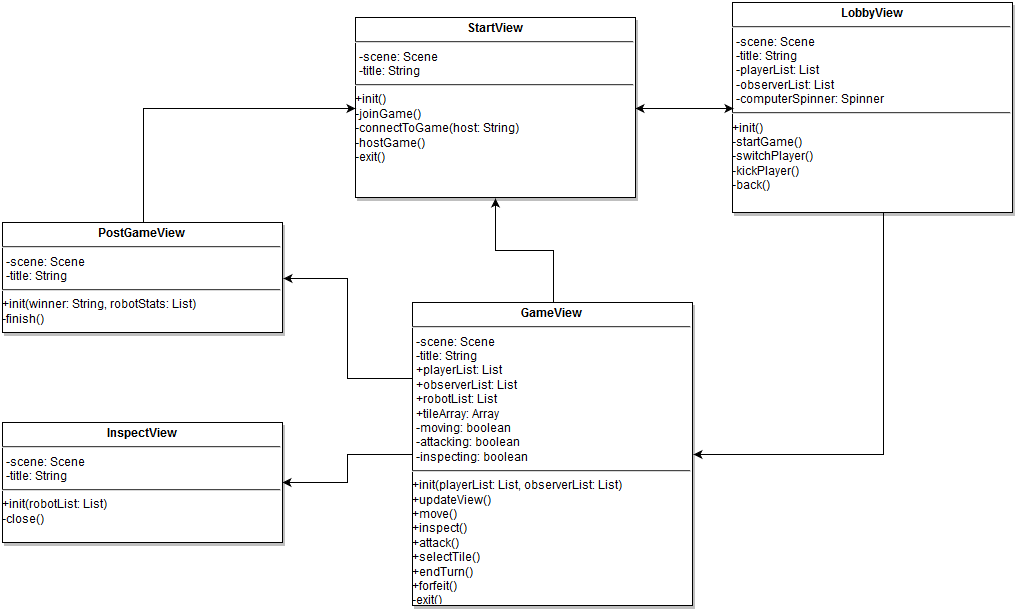

The diagram above was exported from draw.io. Its source (the exported page's mxGraphModel, read from the mxfile embedded in the PNG):
<mxGraphModel dx="1752" dy="904" grid="1" gridSize="10" guides="1" tooltips="1" connect="1" arrows="1" fold="1" page="1" pageScale="1" pageWidth="850" pageHeight="1100" background="#ffffff" math="0" shadow="0">
  <root>
    <mxCell id="0" />
    <mxCell id="1" parent="0" />
    <mxCell id="2" style="edgeStyle=orthogonalEdgeStyle;rounded=0;html=1;entryX=1;entryY=0.5;jettySize=auto;orthogonalLoop=1;" parent="1" source="3" target="9" edge="1">
      <mxGeometry x="1053" y="754" as="geometry">
        <Array as="points">
          <mxPoint x="1243" y="996" />
        </Array>
      </mxGeometry>
    </mxCell>
    <mxCell id="3" value="&lt;p style=&quot;margin: 0px ; margin-top: 4px ; text-align: center&quot;&gt;&lt;strong&gt;LobbyView&lt;/strong&gt;&lt;/p&gt;&lt;hr&gt;&lt;p style=&quot;margin: 0px ; margin-left: 4px&quot;&gt;&lt;/p&gt;&lt;p style=&quot;margin: 0px ; margin-left: 4px&quot;&gt;&lt;span&gt;-scene: Scene&lt;/span&gt;&lt;br&gt;&lt;/p&gt;&lt;p style=&quot;margin: 0px ; margin-left: 4px&quot;&gt;-title: String&lt;/p&gt;&lt;p style=&quot;margin: 0px ; margin-left: 4px&quot;&gt;-playerList: List&lt;/p&gt;&lt;p style=&quot;margin: 0px ; margin-left: 4px&quot;&gt;-observerList: List&lt;/p&gt;&lt;p style=&quot;margin: 0px ; margin-left: 4px&quot;&gt;-computerSpinner: Spinner&lt;/p&gt;&lt;hr id=&quot;null&quot;&gt;+init()&lt;br&gt;&lt;div&gt;-startGame()&lt;div&gt;-switchPlayer()&lt;/div&gt;&lt;div&gt;-kickPlayer()&lt;/div&gt;&lt;/div&gt;&lt;div&gt;-back()&lt;/div&gt;&lt;div&gt;&lt;br&gt;&lt;/div&gt;" style="shadow=1;fillColor=#FFFFFF;gradientColor=none;verticalAlign=top;align=left;overflow=fill;fontSize=12;fontFamily=Helvetica;html=1" parent="1" vertex="1">
      <mxGeometry x="1093" y="544" width="280" height="210" as="geometry" />
    </mxCell>
    <mxCell id="4" style="edgeStyle=orthogonalEdgeStyle;rounded=0;html=1;entryX=0;entryY=0.5;jettySize=auto;orthogonalLoop=1;startArrow=classic;startFill=1;" parent="1" source="5" target="3" edge="1">
      <mxGeometry x="996" y="649" as="geometry" />
    </mxCell>
    <mxCell id="5" value="&lt;p style=&quot;margin: 0px ; margin-top: 4px ; text-align: center&quot;&gt;&lt;strong&gt;StartView&lt;/strong&gt;&lt;/p&gt;&lt;hr&gt;&lt;p style=&quot;margin: 0px ; margin-left: 4px&quot;&gt;&lt;/p&gt;&lt;p style=&quot;margin: 0px ; margin-left: 4px&quot;&gt;&lt;span&gt;-scene: Scene&lt;/span&gt;&lt;br&gt;&lt;/p&gt;&lt;p style=&quot;margin: 0px ; margin-left: 4px&quot;&gt;-title: String&lt;/p&gt;&lt;hr id=&quot;null&quot;&gt;+init()&lt;br&gt;&lt;div&gt;-joinGame()&lt;/div&gt;&lt;div&gt;-connectToGame(host: String)&lt;br&gt;&lt;div&gt;-hostGame()&lt;br&gt;&lt;/div&gt;&lt;/div&gt;&lt;div&gt;-exit()&lt;br&gt;&lt;/div&gt;" style="shadow=1;fillColor=#FFFFFF;gradientColor=none;verticalAlign=top;align=left;overflow=fill;fontSize=12;fontFamily=Helvetica;html=1" parent="1" vertex="1">
      <mxGeometry x="716" y="559" width="280" height="180" as="geometry" />
    </mxCell>
    <mxCell id="6" style="edgeStyle=orthogonalEdgeStyle;rounded=0;html=1;jettySize=auto;orthogonalLoop=1;" parent="1" source="9" target="10" edge="1">
      <mxGeometry x="643" y="996.5" as="geometry" />
    </mxCell>
    <mxCell id="7" style="edgeStyle=orthogonalEdgeStyle;rounded=0;html=1;entryX=0.5;entryY=1;jettySize=auto;orthogonalLoop=1;" parent="1" source="9" target="5" edge="1">
      <mxGeometry x="855.5" y="739" as="geometry" />
    </mxCell>
    <mxCell id="8" style="edgeStyle=orthogonalEdgeStyle;rounded=0;html=1;exitX=0;exitY=0.25;entryX=1;entryY=0.5;jettySize=auto;orthogonalLoop=1;" parent="1" source="9" target="12" edge="1">
      <mxGeometry x="643" y="819" as="geometry" />
    </mxCell>
    <mxCell id="9" value="&lt;p style=&quot;margin: 0px ; margin-top: 4px ; text-align: center&quot;&gt;&lt;strong&gt;GameView&lt;/strong&gt;&lt;/p&gt;&lt;hr&gt;&lt;p style=&quot;margin: 0px ; margin-left: 4px&quot;&gt;&lt;/p&gt;&lt;p style=&quot;margin: 0px ; margin-left: 4px&quot;&gt;&lt;span&gt;-scene: Scene&lt;/span&gt;&lt;br&gt;&lt;/p&gt;&lt;p style=&quot;margin: 0px ; margin-left: 4px&quot;&gt;-title: String&lt;/p&gt;&lt;p style=&quot;margin: 0px ; margin-left: 4px&quot;&gt;&lt;span&gt;+playerList: List&lt;/span&gt;&lt;br&gt;&lt;/p&gt;&lt;p style=&quot;margin: 0px ; margin-left: 4px&quot;&gt;&lt;span&gt;+observerList: List&lt;/span&gt;&lt;/p&gt;&lt;p style=&quot;margin: 0px ; margin-left: 4px&quot;&gt;&lt;span&gt;+robotList: List&lt;/span&gt;&lt;/p&gt;&lt;p style=&quot;margin: 0px ; margin-left: 4px&quot;&gt;&lt;span&gt;+tileArray: Array&lt;/span&gt;&lt;/p&gt;&lt;p style=&quot;margin: 0px ; margin-left: 4px&quot;&gt;&lt;span&gt;-moving: boolean&lt;/span&gt;&lt;/p&gt;&lt;p style=&quot;margin: 0px ; margin-left: 4px&quot;&gt;-attacking: boolean&lt;span&gt;&lt;br&gt;&lt;/span&gt;&lt;/p&gt;&lt;p style=&quot;margin: 0px ; margin-left: 4px&quot;&gt;-inspecting: boolean&lt;br&gt;&lt;/p&gt;&lt;hr id=&quot;null&quot;&gt;+init(playerList: List, observerList: List)&lt;div&gt;+updateView()&lt;br&gt;&lt;div&gt;+move()&lt;/div&gt;&lt;div&gt;+inspect()&lt;/div&gt;&lt;div&gt;+attack()&lt;/div&gt;&lt;div&gt;+selectTile()&lt;/div&gt;&lt;div&gt;+endTurn()&lt;/div&gt;&lt;div&gt;+forfeit()&lt;/div&gt;&lt;div&gt;-exit()&lt;br&gt;&lt;/div&gt;&lt;/div&gt;" style="shadow=1;fillColor=#FFFFFF;gradientColor=none;verticalAlign=top;align=left;overflow=fill;fontSize=12;fontFamily=Helvetica;html=1" parent="1" vertex="1">
      <mxGeometry x="773" y="844" width="280" height="303" as="geometry" />
    </mxCell>
    <mxCell id="10" value="&lt;p style=&quot;margin: 0px ; margin-top: 4px ; text-align: center&quot;&gt;&lt;strong&gt;InspectView&lt;/strong&gt;&lt;/p&gt;&lt;hr&gt;&lt;p style=&quot;margin: 0px ; margin-left: 4px&quot;&gt;&lt;/p&gt;&lt;p style=&quot;margin: 0px ; margin-left: 4px&quot;&gt;&lt;span&gt;-scene: Scene&lt;/span&gt;&lt;br&gt;&lt;/p&gt;&lt;p style=&quot;margin: 0px ; margin-left: 4px&quot;&gt;-title: String&lt;/p&gt;&lt;hr id=&quot;null&quot;&gt;+init(robotList: List)&lt;div&gt;-close()&lt;br&gt;&lt;/div&gt;" style="shadow=1;fillColor=#FFFFFF;gradientColor=none;verticalAlign=top;align=left;overflow=fill;fontSize=12;fontFamily=Helvetica;html=1" parent="1" vertex="1">
      <mxGeometry x="363" y="964" width="280" height="120" as="geometry" />
    </mxCell>
    <mxCell id="11" style="edgeStyle=orthogonalEdgeStyle;rounded=0;html=1;exitX=0.5;exitY=0;entryX=0;entryY=0.5;jettySize=auto;orthogonalLoop=1;" parent="1" source="12" target="5" edge="1">
      <mxGeometry x="503" y="649" as="geometry" />
    </mxCell>
    <mxCell id="12" value="&lt;p style=&quot;margin: 0px ; margin-top: 4px ; text-align: center&quot;&gt;&lt;strong&gt;PostGameView&lt;/strong&gt;&lt;/p&gt;&lt;hr&gt;&lt;p style=&quot;margin: 0px ; margin-left: 4px&quot;&gt;&lt;/p&gt;&lt;p style=&quot;margin: 0px ; margin-left: 4px&quot;&gt;&lt;span&gt;-scene: Scene&lt;/span&gt;&lt;br&gt;&lt;/p&gt;&lt;p style=&quot;margin: 0px ; margin-left: 4px&quot;&gt;-title: String&lt;br&gt;&lt;/p&gt;&lt;hr id=&quot;null&quot;&gt;+init(winner: String, robotStats: List)&lt;br&gt;&lt;div&gt;&lt;span&gt;-finish()&lt;/span&gt;&lt;br&gt;&lt;/div&gt;&lt;div&gt;&lt;br&gt;&lt;/div&gt;" style="shadow=1;fillColor=#FFFFFF;gradientColor=none;verticalAlign=top;align=left;overflow=fill;fontSize=12;fontFamily=Helvetica;html=1" parent="1" vertex="1">
      <mxGeometry x="363" y="764" width="280" height="110" as="geometry" />
    </mxCell>
  </root>
</mxGraphModel>